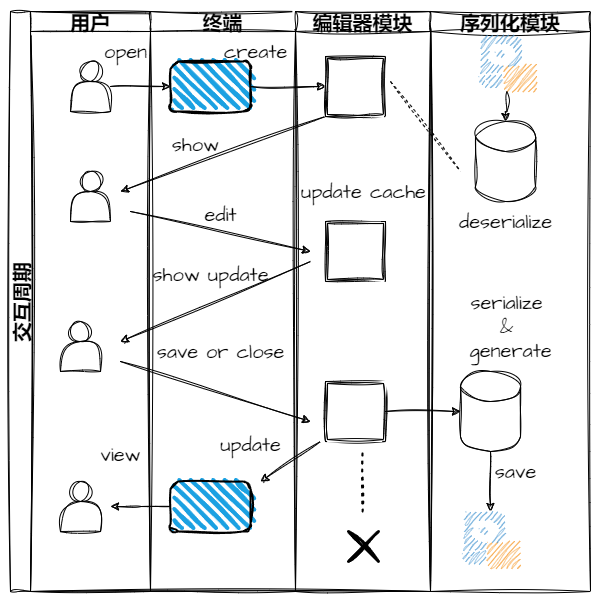

The diagram above was exported from draw.io. Its source (the exported page's mxGraphModel, read from the mxfile embedded in the PNG):
<mxGraphModel dx="757" dy="566" grid="1" gridSize="10" guides="1" tooltips="1" connect="1" arrows="1" fold="1" page="1" pageScale="1" pageWidth="850" pageHeight="1100" background="none" math="0" shadow="0">
  <root>
    <mxCell id="0" />
    <mxCell id="1" parent="0" />
    <mxCell id="lr2zqfHdgk-Y4GUBQCZJ-1" value="交互周期" style="swimlane;childLayout=stackLayout;resizeParent=1;resizeParentMax=0;startSize=20;horizontal=0;horizontalStack=1;sketch=1;hachureGap=4;jiggle=2;curveFitting=1;fontFamily=Architects Daughter;fontSource=https%3A%2F%2Ffonts.googleapis.com%2Fcss%3Ffamily%3DArchitects%2BDaughter;fontSize=20;" vertex="1" parent="1">
      <mxGeometry x="200" y="70" width="420" height="580" as="geometry" />
    </mxCell>
    <mxCell id="lr2zqfHdgk-Y4GUBQCZJ-2" value="用户" style="swimlane;startSize=20;sketch=1;hachureGap=4;jiggle=2;curveFitting=1;fontFamily=Architects Daughter;fontSource=https%3A%2F%2Ffonts.googleapis.com%2Fcss%3Ffamily%3DArchitects%2BDaughter;fontSize=20;" vertex="1" parent="lr2zqfHdgk-Y4GUBQCZJ-1">
      <mxGeometry x="20" width="120" height="580" as="geometry" />
    </mxCell>
    <mxCell id="lr2zqfHdgk-Y4GUBQCZJ-5" value="" style="shape=actor;whiteSpace=wrap;html=1;sketch=1;hachureGap=4;jiggle=2;curveFitting=1;fontFamily=Architects Daughter;fontSource=https%3A%2F%2Ffonts.googleapis.com%2Fcss%3Ffamily%3DArchitects%2BDaughter;fontSize=20;" vertex="1" parent="lr2zqfHdgk-Y4GUBQCZJ-2">
      <mxGeometry x="40" y="50" width="40" height="50" as="geometry" />
    </mxCell>
    <mxCell id="lr2zqfHdgk-Y4GUBQCZJ-8" value="open" style="text;html=1;align=center;verticalAlign=middle;resizable=0;points=[];autosize=1;strokeColor=none;fillColor=none;fontSize=20;fontFamily=Architects Daughter;" vertex="1" parent="lr2zqfHdgk-Y4GUBQCZJ-2">
      <mxGeometry x="60" y="20" width="70" height="40" as="geometry" />
    </mxCell>
    <mxCell id="lr2zqfHdgk-Y4GUBQCZJ-16" value="" style="shape=actor;whiteSpace=wrap;html=1;sketch=1;hachureGap=4;jiggle=2;curveFitting=1;fontFamily=Architects Daughter;fontSource=https%3A%2F%2Ffonts.googleapis.com%2Fcss%3Ffamily%3DArchitects%2BDaughter;fontSize=20;" vertex="1" parent="lr2zqfHdgk-Y4GUBQCZJ-2">
      <mxGeometry x="40" y="160" width="40" height="50" as="geometry" />
    </mxCell>
    <mxCell id="lr2zqfHdgk-Y4GUBQCZJ-29" value="" style="shape=actor;whiteSpace=wrap;html=1;sketch=1;hachureGap=4;jiggle=2;curveFitting=1;fontFamily=Architects Daughter;fontSource=https%3A%2F%2Ffonts.googleapis.com%2Fcss%3Ffamily%3DArchitects%2BDaughter;fontSize=20;" vertex="1" parent="lr2zqfHdgk-Y4GUBQCZJ-2">
      <mxGeometry x="30" y="310" width="40" height="50" as="geometry" />
    </mxCell>
    <mxCell id="lr2zqfHdgk-Y4GUBQCZJ-32" value="" style="endArrow=classic;html=1;rounded=0;sketch=1;hachureGap=4;jiggle=2;curveFitting=1;fontFamily=Architects Daughter;fontSource=https%3A%2F%2Ffonts.googleapis.com%2Fcss%3Ffamily%3DArchitects%2BDaughter;fontSize=16;" edge="1" parent="lr2zqfHdgk-Y4GUBQCZJ-2">
      <mxGeometry width="50" height="50" relative="1" as="geometry">
        <mxPoint x="90" y="350" as="sourcePoint" />
        <mxPoint x="280" y="410" as="targetPoint" />
      </mxGeometry>
    </mxCell>
    <mxCell id="lr2zqfHdgk-Y4GUBQCZJ-53" value="" style="shape=actor;whiteSpace=wrap;html=1;sketch=1;hachureGap=4;jiggle=2;curveFitting=1;fontFamily=Architects Daughter;fontSource=https%3A%2F%2Ffonts.googleapis.com%2Fcss%3Ffamily%3DArchitects%2BDaughter;fontSize=20;" vertex="1" parent="lr2zqfHdgk-Y4GUBQCZJ-2">
      <mxGeometry x="30" y="470" width="40" height="50" as="geometry" />
    </mxCell>
    <mxCell id="lr2zqfHdgk-Y4GUBQCZJ-3" value="终端" style="swimlane;startSize=20;sketch=1;hachureGap=4;jiggle=2;curveFitting=1;fontFamily=Architects Daughter;fontSource=https%3A%2F%2Ffonts.googleapis.com%2Fcss%3Ffamily%3DArchitects%2BDaughter;fontSize=20;" vertex="1" parent="lr2zqfHdgk-Y4GUBQCZJ-1">
      <mxGeometry x="140" width="145" height="580" as="geometry" />
    </mxCell>
    <mxCell id="lr2zqfHdgk-Y4GUBQCZJ-6" value="" style="rounded=1;whiteSpace=wrap;html=1;strokeWidth=2;fillWeight=4;hachureGap=8;hachureAngle=45;fillColor=#1ba1e2;sketch=1;jiggle=2;curveFitting=1;fontFamily=Architects Daughter;fontSource=https%3A%2F%2Ffonts.googleapis.com%2Fcss%3Ffamily%3DArchitects%2BDaughter;fontSize=20;" vertex="1" parent="lr2zqfHdgk-Y4GUBQCZJ-3">
      <mxGeometry x="20" y="50" width="80" height="50" as="geometry" />
    </mxCell>
    <mxCell id="lr2zqfHdgk-Y4GUBQCZJ-11" value="create" style="text;html=1;align=center;verticalAlign=middle;resizable=0;points=[];autosize=1;strokeColor=none;fillColor=none;fontSize=20;fontFamily=Architects Daughter;" vertex="1" parent="lr2zqfHdgk-Y4GUBQCZJ-3">
      <mxGeometry x="60" y="20" width="90" height="40" as="geometry" />
    </mxCell>
    <mxCell id="lr2zqfHdgk-Y4GUBQCZJ-15" value="" style="endArrow=classic;html=1;rounded=0;sketch=1;hachureGap=4;jiggle=2;curveFitting=1;fontFamily=Architects Daughter;fontSource=https%3A%2F%2Ffonts.googleapis.com%2Fcss%3Ffamily%3DArchitects%2BDaughter;fontSize=16;exitX=0;exitY=1;exitDx=0;exitDy=0;" edge="1" parent="lr2zqfHdgk-Y4GUBQCZJ-3" source="lr2zqfHdgk-Y4GUBQCZJ-9">
      <mxGeometry width="50" height="50" relative="1" as="geometry">
        <mxPoint x="80" y="160" as="sourcePoint" />
        <mxPoint x="-30" y="180" as="targetPoint" />
      </mxGeometry>
    </mxCell>
    <mxCell id="lr2zqfHdgk-Y4GUBQCZJ-19" value="show" style="text;html=1;align=center;verticalAlign=middle;resizable=0;points=[];autosize=1;strokeColor=none;fillColor=none;fontSize=20;fontFamily=Architects Daughter;" vertex="1" parent="lr2zqfHdgk-Y4GUBQCZJ-3">
      <mxGeometry x="10" y="113" width="70" height="40" as="geometry" />
    </mxCell>
    <mxCell id="lr2zqfHdgk-Y4GUBQCZJ-28" value="" style="endArrow=classic;html=1;rounded=0;sketch=1;hachureGap=4;jiggle=2;curveFitting=1;fontFamily=Architects Daughter;fontSource=https%3A%2F%2Ffonts.googleapis.com%2Fcss%3Ffamily%3DArchitects%2BDaughter;fontSize=16;" edge="1" parent="lr2zqfHdgk-Y4GUBQCZJ-3">
      <mxGeometry width="50" height="50" relative="1" as="geometry">
        <mxPoint x="160" y="250" as="sourcePoint" />
        <mxPoint x="-30" y="330" as="targetPoint" />
      </mxGeometry>
    </mxCell>
    <mxCell id="lr2zqfHdgk-Y4GUBQCZJ-30" value="show update" style="text;html=1;align=center;verticalAlign=middle;resizable=0;points=[];autosize=1;strokeColor=none;fillColor=none;fontSize=20;fontFamily=Architects Daughter;" vertex="1" parent="lr2zqfHdgk-Y4GUBQCZJ-3">
      <mxGeometry x="-10" y="243" width="140" height="40" as="geometry" />
    </mxCell>
    <mxCell id="lr2zqfHdgk-Y4GUBQCZJ-33" value="save or close" style="text;html=1;align=center;verticalAlign=middle;resizable=0;points=[];autosize=1;strokeColor=none;fillColor=none;fontSize=20;fontFamily=Architects Daughter;" vertex="1" parent="lr2zqfHdgk-Y4GUBQCZJ-3">
      <mxGeometry x="-5" y="320" width="150" height="40" as="geometry" />
    </mxCell>
    <mxCell id="lr2zqfHdgk-Y4GUBQCZJ-54" style="edgeStyle=orthogonalEdgeStyle;rounded=0;sketch=1;hachureGap=4;jiggle=2;curveFitting=1;orthogonalLoop=1;jettySize=auto;html=1;fontFamily=Architects Daughter;fontSource=https%3A%2F%2Ffonts.googleapis.com%2Fcss%3Ffamily%3DArchitects%2BDaughter;fontSize=16;" edge="1" parent="lr2zqfHdgk-Y4GUBQCZJ-3" source="lr2zqfHdgk-Y4GUBQCZJ-48">
      <mxGeometry relative="1" as="geometry">
        <mxPoint x="-40" y="495" as="targetPoint" />
      </mxGeometry>
    </mxCell>
    <mxCell id="lr2zqfHdgk-Y4GUBQCZJ-48" value="" style="rounded=1;whiteSpace=wrap;html=1;strokeWidth=2;fillWeight=4;hachureGap=8;hachureAngle=45;fillColor=#1ba1e2;sketch=1;jiggle=2;curveFitting=1;fontFamily=Architects Daughter;fontSource=https%3A%2F%2Ffonts.googleapis.com%2Fcss%3Ffamily%3DArchitects%2BDaughter;fontSize=20;" vertex="1" parent="lr2zqfHdgk-Y4GUBQCZJ-3">
      <mxGeometry x="20" y="470" width="80" height="50" as="geometry" />
    </mxCell>
    <mxCell id="lr2zqfHdgk-Y4GUBQCZJ-7" style="edgeStyle=orthogonalEdgeStyle;rounded=0;sketch=1;hachureGap=4;jiggle=2;curveFitting=1;orthogonalLoop=1;jettySize=auto;html=1;entryX=0;entryY=0.5;entryDx=0;entryDy=0;fontFamily=Architects Daughter;fontSource=https%3A%2F%2Ffonts.googleapis.com%2Fcss%3Ffamily%3DArchitects%2BDaughter;fontSize=16;" edge="1" parent="lr2zqfHdgk-Y4GUBQCZJ-1" source="lr2zqfHdgk-Y4GUBQCZJ-5" target="lr2zqfHdgk-Y4GUBQCZJ-6">
      <mxGeometry relative="1" as="geometry" />
    </mxCell>
    <mxCell id="lr2zqfHdgk-Y4GUBQCZJ-10" style="edgeStyle=orthogonalEdgeStyle;rounded=0;sketch=1;hachureGap=4;jiggle=2;curveFitting=1;orthogonalLoop=1;jettySize=auto;html=1;entryX=0;entryY=0.5;entryDx=0;entryDy=0;fontFamily=Architects Daughter;fontSource=https%3A%2F%2Ffonts.googleapis.com%2Fcss%3Ffamily%3DArchitects%2BDaughter;fontSize=16;" edge="1" parent="lr2zqfHdgk-Y4GUBQCZJ-1" source="lr2zqfHdgk-Y4GUBQCZJ-6" target="lr2zqfHdgk-Y4GUBQCZJ-9">
      <mxGeometry relative="1" as="geometry" />
    </mxCell>
    <mxCell id="lr2zqfHdgk-Y4GUBQCZJ-4" value="编辑器模块" style="swimlane;startSize=20;sketch=1;hachureGap=4;jiggle=2;curveFitting=1;fontFamily=Architects Daughter;fontSource=https%3A%2F%2Ffonts.googleapis.com%2Fcss%3Ffamily%3DArchitects%2BDaughter;fontSize=20;" vertex="1" parent="lr2zqfHdgk-Y4GUBQCZJ-1">
      <mxGeometry x="285" width="135" height="580" as="geometry" />
    </mxCell>
    <mxCell id="lr2zqfHdgk-Y4GUBQCZJ-9" value="" style="shape=ext;double=1;whiteSpace=wrap;html=1;aspect=fixed;sketch=1;hachureGap=4;jiggle=2;curveFitting=1;fontFamily=Architects Daughter;fontSource=https%3A%2F%2Ffonts.googleapis.com%2Fcss%3Ffamily%3DArchitects%2BDaughter;fontSize=20;" vertex="1" parent="lr2zqfHdgk-Y4GUBQCZJ-4">
      <mxGeometry x="30" y="45" width="60" height="60" as="geometry" />
    </mxCell>
    <mxCell id="lr2zqfHdgk-Y4GUBQCZJ-22" value="" style="shape=ext;double=1;whiteSpace=wrap;html=1;aspect=fixed;sketch=1;hachureGap=4;jiggle=2;curveFitting=1;fontFamily=Architects Daughter;fontSource=https%3A%2F%2Ffonts.googleapis.com%2Fcss%3Ffamily%3DArchitects%2BDaughter;fontSize=20;" vertex="1" parent="lr2zqfHdgk-Y4GUBQCZJ-4">
      <mxGeometry x="30" y="210" width="60" height="60" as="geometry" />
    </mxCell>
    <mxCell id="lr2zqfHdgk-Y4GUBQCZJ-26" value="update cache" style="text;html=1;align=center;verticalAlign=middle;resizable=0;points=[];autosize=1;strokeColor=none;fillColor=none;fontSize=20;fontFamily=Architects Daughter;" vertex="1" parent="lr2zqfHdgk-Y4GUBQCZJ-4">
      <mxGeometry x="-7.5" y="160" width="150" height="40" as="geometry" />
    </mxCell>
    <mxCell id="lr2zqfHdgk-Y4GUBQCZJ-31" value="" style="shape=ext;double=1;whiteSpace=wrap;html=1;aspect=fixed;sketch=1;hachureGap=4;jiggle=2;curveFitting=1;fontFamily=Architects Daughter;fontSource=https%3A%2F%2Ffonts.googleapis.com%2Fcss%3Ffamily%3DArchitects%2BDaughter;fontSize=20;" vertex="1" parent="lr2zqfHdgk-Y4GUBQCZJ-4">
      <mxGeometry x="30" y="370" width="60" height="60" as="geometry" />
    </mxCell>
    <mxCell id="lr2zqfHdgk-Y4GUBQCZJ-44" value="" style="endArrow=none;dashed=1;html=1;rounded=0;sketch=1;hachureGap=4;jiggle=2;curveFitting=1;fontFamily=Architects Daughter;fontSource=https%3A%2F%2Ffonts.googleapis.com%2Fcss%3Ffamily%3DArchitects%2BDaughter;fontSize=16;" edge="1" parent="lr2zqfHdgk-Y4GUBQCZJ-4">
      <mxGeometry width="50" height="50" relative="1" as="geometry">
        <mxPoint x="95" y="70" as="sourcePoint" />
        <mxPoint x="165" y="160" as="targetPoint" />
      </mxGeometry>
    </mxCell>
    <mxCell id="lr2zqfHdgk-Y4GUBQCZJ-49" value="" style="endArrow=classic;html=1;rounded=0;sketch=1;hachureGap=4;jiggle=2;curveFitting=1;fontFamily=Architects Daughter;fontSource=https%3A%2F%2Ffonts.googleapis.com%2Fcss%3Ffamily%3DArchitects%2BDaughter;fontSize=16;" edge="1" parent="lr2zqfHdgk-Y4GUBQCZJ-4">
      <mxGeometry width="50" height="50" relative="1" as="geometry">
        <mxPoint x="25" y="430" as="sourcePoint" />
        <mxPoint x="-35" y="470" as="targetPoint" />
      </mxGeometry>
    </mxCell>
    <mxCell id="lr2zqfHdgk-Y4GUBQCZJ-51" value="" style="endArrow=none;dashed=1;html=1;dashPattern=1 3;strokeWidth=2;rounded=0;sketch=1;hachureGap=4;jiggle=2;curveFitting=1;fontFamily=Architects Daughter;fontSource=https%3A%2F%2Ffonts.googleapis.com%2Fcss%3Ffamily%3DArchitects%2BDaughter;fontSize=16;" edge="1" parent="lr2zqfHdgk-Y4GUBQCZJ-4">
      <mxGeometry width="50" height="50" relative="1" as="geometry">
        <mxPoint x="67.16" y="500" as="sourcePoint" />
        <mxPoint x="67.16" y="440" as="targetPoint" />
      </mxGeometry>
    </mxCell>
    <mxCell id="lr2zqfHdgk-Y4GUBQCZJ-52" value="" style="shape=umlDestroy;whiteSpace=wrap;html=1;strokeWidth=3;targetShapes=umlLifeline;sketch=1;hachureGap=4;jiggle=2;curveFitting=1;fontFamily=Architects Daughter;fontSource=https%3A%2F%2Ffonts.googleapis.com%2Fcss%3Ffamily%3DArchitects%2BDaughter;fontSize=20;" vertex="1" parent="lr2zqfHdgk-Y4GUBQCZJ-4">
      <mxGeometry x="53" y="520" width="30" height="30" as="geometry" />
    </mxCell>
    <mxCell id="lr2zqfHdgk-Y4GUBQCZJ-13" value="序列化模块" style="swimlane;startSize=20;sketch=1;hachureGap=4;jiggle=2;curveFitting=1;fontFamily=Architects Daughter;fontSource=https%3A%2F%2Ffonts.googleapis.com%2Fcss%3Ffamily%3DArchitects%2BDaughter;fontSize=20;" vertex="1" parent="1">
      <mxGeometry x="620" y="70" width="160" height="580" as="geometry" />
    </mxCell>
    <mxCell id="lr2zqfHdgk-Y4GUBQCZJ-41" style="edgeStyle=orthogonalEdgeStyle;rounded=0;sketch=1;hachureGap=4;jiggle=2;curveFitting=1;orthogonalLoop=1;jettySize=auto;html=1;fontFamily=Architects Daughter;fontSource=https%3A%2F%2Ffonts.googleapis.com%2Fcss%3Ffamily%3DArchitects%2BDaughter;fontSize=16;" edge="1" parent="lr2zqfHdgk-Y4GUBQCZJ-13" source="lr2zqfHdgk-Y4GUBQCZJ-35" target="lr2zqfHdgk-Y4GUBQCZJ-40">
      <mxGeometry relative="1" as="geometry" />
    </mxCell>
    <mxCell id="lr2zqfHdgk-Y4GUBQCZJ-35" value="" style="shape=cylinder3;whiteSpace=wrap;html=1;boundedLbl=1;backgroundOutline=1;size=15;sketch=1;hachureGap=4;jiggle=2;curveFitting=1;fontFamily=Architects Daughter;fontSource=https%3A%2F%2Ffonts.googleapis.com%2Fcss%3Ffamily%3DArchitects%2BDaughter;fontSize=20;" vertex="1" parent="lr2zqfHdgk-Y4GUBQCZJ-13">
      <mxGeometry x="30" y="360" width="60" height="80" as="geometry" />
    </mxCell>
    <mxCell id="lr2zqfHdgk-Y4GUBQCZJ-37" value="serialize&lt;br&gt;&amp;amp;&lt;br&gt;&amp;nbsp;generate" style="text;html=1;align=center;verticalAlign=middle;resizable=0;points=[];autosize=1;strokeColor=none;fillColor=none;fontSize=20;fontFamily=Architects Daughter;" vertex="1" parent="lr2zqfHdgk-Y4GUBQCZJ-13">
      <mxGeometry x="21.4" y="270" width="110" height="90" as="geometry" />
    </mxCell>
    <mxCell id="lr2zqfHdgk-Y4GUBQCZJ-42" value="save" style="text;html=1;align=center;verticalAlign=middle;resizable=0;points=[];autosize=1;strokeColor=none;fillColor=none;fontSize=20;fontFamily=Architects Daughter;" vertex="1" parent="lr2zqfHdgk-Y4GUBQCZJ-13">
      <mxGeometry x="55" y="440" width="60" height="40" as="geometry" />
    </mxCell>
    <mxCell id="lr2zqfHdgk-Y4GUBQCZJ-43" value="" style="shape=cylinder3;whiteSpace=wrap;html=1;boundedLbl=1;backgroundOutline=1;size=15;sketch=1;hachureGap=4;jiggle=2;curveFitting=1;fontFamily=Architects Daughter;fontSource=https%3A%2F%2Ffonts.googleapis.com%2Fcss%3Ffamily%3DArchitects%2BDaughter;fontSize=20;" vertex="1" parent="lr2zqfHdgk-Y4GUBQCZJ-13">
      <mxGeometry x="44.99999999999998" y="110" width="60" height="80" as="geometry" />
    </mxCell>
    <mxCell id="lr2zqfHdgk-Y4GUBQCZJ-45" value="deserialize" style="text;html=1;align=center;verticalAlign=middle;resizable=0;points=[];autosize=1;strokeColor=none;fillColor=none;fontSize=20;fontFamily=Architects Daughter;" vertex="1" parent="lr2zqfHdgk-Y4GUBQCZJ-13">
      <mxGeometry x="15" y="190" width="120" height="40" as="geometry" />
    </mxCell>
    <mxCell id="lr2zqfHdgk-Y4GUBQCZJ-46" value="" style="shadow=0;dashed=0;html=1;strokeColor=none;fillColor=#4495D1;labelPosition=center;verticalLabelPosition=bottom;verticalAlign=top;align=center;outlineConnect=0;shape=mxgraph.veeam.local_disk;sketch=1;hachureGap=4;jiggle=2;curveFitting=1;fontFamily=Architects Daughter;fontSource=https%3A%2F%2Ffonts.googleapis.com%2Fcss%3Ffamily%3DArchitects%2BDaughter;fontSize=20;" vertex="1" parent="lr2zqfHdgk-Y4GUBQCZJ-13">
      <mxGeometry x="47.8" y="23.19999999999999" width="57.2" height="56.8" as="geometry" />
    </mxCell>
    <mxCell id="lr2zqfHdgk-Y4GUBQCZJ-40" value="" style="shadow=0;dashed=0;html=1;strokeColor=none;fillColor=#4495D1;labelPosition=center;verticalLabelPosition=bottom;verticalAlign=top;align=center;outlineConnect=0;shape=mxgraph.veeam.local_disk;sketch=1;hachureGap=4;jiggle=2;curveFitting=1;fontFamily=Architects Daughter;fontSource=https%3A%2F%2Ffonts.googleapis.com%2Fcss%3Ffamily%3DArchitects%2BDaughter;fontSize=20;" vertex="1" parent="lr2zqfHdgk-Y4GUBQCZJ-13">
      <mxGeometry x="31.4" y="500" width="57.2" height="56.8" as="geometry" />
    </mxCell>
    <mxCell id="lr2zqfHdgk-Y4GUBQCZJ-47" style="edgeStyle=orthogonalEdgeStyle;rounded=0;sketch=1;hachureGap=4;jiggle=2;curveFitting=1;orthogonalLoop=1;jettySize=auto;html=1;entryX=0.5;entryY=0;entryDx=0;entryDy=0;entryPerimeter=0;fontFamily=Architects Daughter;fontSource=https%3A%2F%2Ffonts.googleapis.com%2Fcss%3Ffamily%3DArchitects%2BDaughter;fontSize=16;" edge="1" parent="lr2zqfHdgk-Y4GUBQCZJ-13" source="lr2zqfHdgk-Y4GUBQCZJ-46" target="lr2zqfHdgk-Y4GUBQCZJ-43">
      <mxGeometry relative="1" as="geometry" />
    </mxCell>
    <mxCell id="lr2zqfHdgk-Y4GUBQCZJ-21" value="" style="endArrow=classic;html=1;rounded=0;sketch=1;hachureGap=4;jiggle=2;curveFitting=1;fontFamily=Architects Daughter;fontSource=https%3A%2F%2Ffonts.googleapis.com%2Fcss%3Ffamily%3DArchitects%2BDaughter;fontSize=16;" edge="1" parent="1">
      <mxGeometry width="50" height="50" relative="1" as="geometry">
        <mxPoint x="320" y="270" as="sourcePoint" />
        <mxPoint x="500" y="310" as="targetPoint" />
      </mxGeometry>
    </mxCell>
    <mxCell id="lr2zqfHdgk-Y4GUBQCZJ-23" value="edit" style="text;html=1;align=center;verticalAlign=middle;resizable=0;points=[];autosize=1;strokeColor=none;fillColor=none;fontSize=20;fontFamily=Architects Daughter;" vertex="1" parent="1">
      <mxGeometry x="380" y="253" width="60" height="40" as="geometry" />
    </mxCell>
    <mxCell id="lr2zqfHdgk-Y4GUBQCZJ-36" style="edgeStyle=orthogonalEdgeStyle;rounded=0;sketch=1;hachureGap=4;jiggle=2;curveFitting=1;orthogonalLoop=1;jettySize=auto;html=1;fontFamily=Architects Daughter;fontSource=https%3A%2F%2Ffonts.googleapis.com%2Fcss%3Ffamily%3DArchitects%2BDaughter;fontSize=16;" edge="1" parent="1" source="lr2zqfHdgk-Y4GUBQCZJ-31" target="lr2zqfHdgk-Y4GUBQCZJ-35">
      <mxGeometry relative="1" as="geometry" />
    </mxCell>
    <mxCell id="lr2zqfHdgk-Y4GUBQCZJ-50" value="update" style="text;html=1;align=center;verticalAlign=middle;resizable=0;points=[];autosize=1;strokeColor=none;fillColor=none;fontSize=20;fontFamily=Architects Daughter;" vertex="1" parent="1">
      <mxGeometry x="400" y="483" width="80" height="40" as="geometry" />
    </mxCell>
    <mxCell id="lr2zqfHdgk-Y4GUBQCZJ-55" value="view" style="text;html=1;align=center;verticalAlign=middle;resizable=0;points=[];autosize=1;strokeColor=none;fillColor=none;fontSize=20;fontFamily=Architects Daughter;" vertex="1" parent="1">
      <mxGeometry x="280" y="493" width="60" height="40" as="geometry" />
    </mxCell>
  </root>
</mxGraphModel>